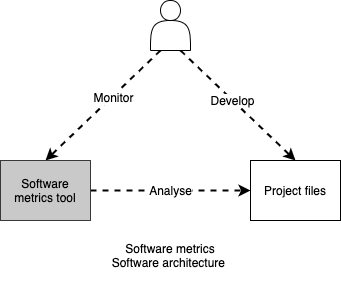

The diagram above was exported from draw.io. Its source (the exported page's mxGraphModel, read from the mxfile embedded in the PNG):
<mxGraphModel dx="946" dy="506" grid="1" gridSize="10" guides="1" tooltips="1" connect="1" arrows="1" fold="1" page="1" pageScale="1" pageWidth="827" pageHeight="1169" math="0" shadow="0">
  <root>
    <mxCell id="0" />
    <mxCell id="1" parent="0" />
    <mxCell id="qgV8qp_WMIgCkXEXzdDm-6" style="rounded=0;orthogonalLoop=1;jettySize=auto;html=1;exitX=0.75;exitY=1;exitDx=0;exitDy=0;entryX=0.5;entryY=0;entryDx=0;entryDy=0;dashed=1;strokeWidth=2;" parent="1" source="qgV8qp_WMIgCkXEXzdDm-1" target="qgV8qp_WMIgCkXEXzdDm-3" edge="1">
      <mxGeometry relative="1" as="geometry" />
    </mxCell>
    <mxCell id="qgV8qp_WMIgCkXEXzdDm-8" value="Develop" style="edgeLabel;html=1;align=center;verticalAlign=middle;resizable=0;points=[];" parent="qgV8qp_WMIgCkXEXzdDm-6" vertex="1" connectable="0">
      <mxGeometry x="-0.1007" y="-1" relative="1" as="geometry">
        <mxPoint y="-1" as="offset" />
      </mxGeometry>
    </mxCell>
    <mxCell id="qgV8qp_WMIgCkXEXzdDm-7" style="edgeStyle=none;rounded=0;orthogonalLoop=1;jettySize=auto;html=1;exitX=0.25;exitY=1;exitDx=0;exitDy=0;entryX=0.5;entryY=0;entryDx=0;entryDy=0;dashed=1;strokeWidth=2;" parent="1" source="qgV8qp_WMIgCkXEXzdDm-1" target="qgV8qp_WMIgCkXEXzdDm-4" edge="1">
      <mxGeometry relative="1" as="geometry" />
    </mxCell>
    <mxCell id="qgV8qp_WMIgCkXEXzdDm-9" value="Monitor" style="edgeLabel;html=1;align=center;verticalAlign=middle;resizable=0;points=[];" parent="qgV8qp_WMIgCkXEXzdDm-7" vertex="1" connectable="0">
      <mxGeometry x="-0.1743" y="1" relative="1" as="geometry">
        <mxPoint as="offset" />
      </mxGeometry>
    </mxCell>
    <mxCell id="qgV8qp_WMIgCkXEXzdDm-1" value="" style="shape=actor;whiteSpace=wrap;html=1;" parent="1" vertex="1">
      <mxGeometry x="360" y="100" width="40" height="50" as="geometry" />
    </mxCell>
    <mxCell id="qgV8qp_WMIgCkXEXzdDm-3" value="Project files" style="rounded=0;whiteSpace=wrap;html=1;" parent="1" vertex="1">
      <mxGeometry x="460" y="260" width="90" height="60" as="geometry" />
    </mxCell>
    <mxCell id="qgV8qp_WMIgCkXEXzdDm-10" value="Analyse" style="edgeStyle=none;rounded=0;orthogonalLoop=1;jettySize=auto;html=1;exitX=1;exitY=0.5;exitDx=0;exitDy=0;entryX=0;entryY=0.5;entryDx=0;entryDy=0;dashed=1;strokeWidth=2;" parent="1" source="qgV8qp_WMIgCkXEXzdDm-4" target="qgV8qp_WMIgCkXEXzdDm-3" edge="1">
      <mxGeometry relative="1" as="geometry" />
    </mxCell>
    <mxCell id="qgV8qp_WMIgCkXEXzdDm-4" value="Software metrics tool" style="rounded=0;whiteSpace=wrap;html=1;fillColor=#C9C9C9;strokeColor=#36393d;" parent="1" vertex="1">
      <mxGeometry x="210" y="260" width="90" height="60" as="geometry" />
    </mxCell>
    <mxCell id="qgV8qp_WMIgCkXEXzdDm-11" value="Software metrics&lt;br&gt;Software architecture&amp;nbsp;" style="text;html=1;strokeColor=none;fillColor=none;align=center;verticalAlign=middle;whiteSpace=wrap;rounded=0;" parent="1" vertex="1">
      <mxGeometry x="315" y="330" width="130" height="50" as="geometry" />
    </mxCell>
  </root>
</mxGraphModel>